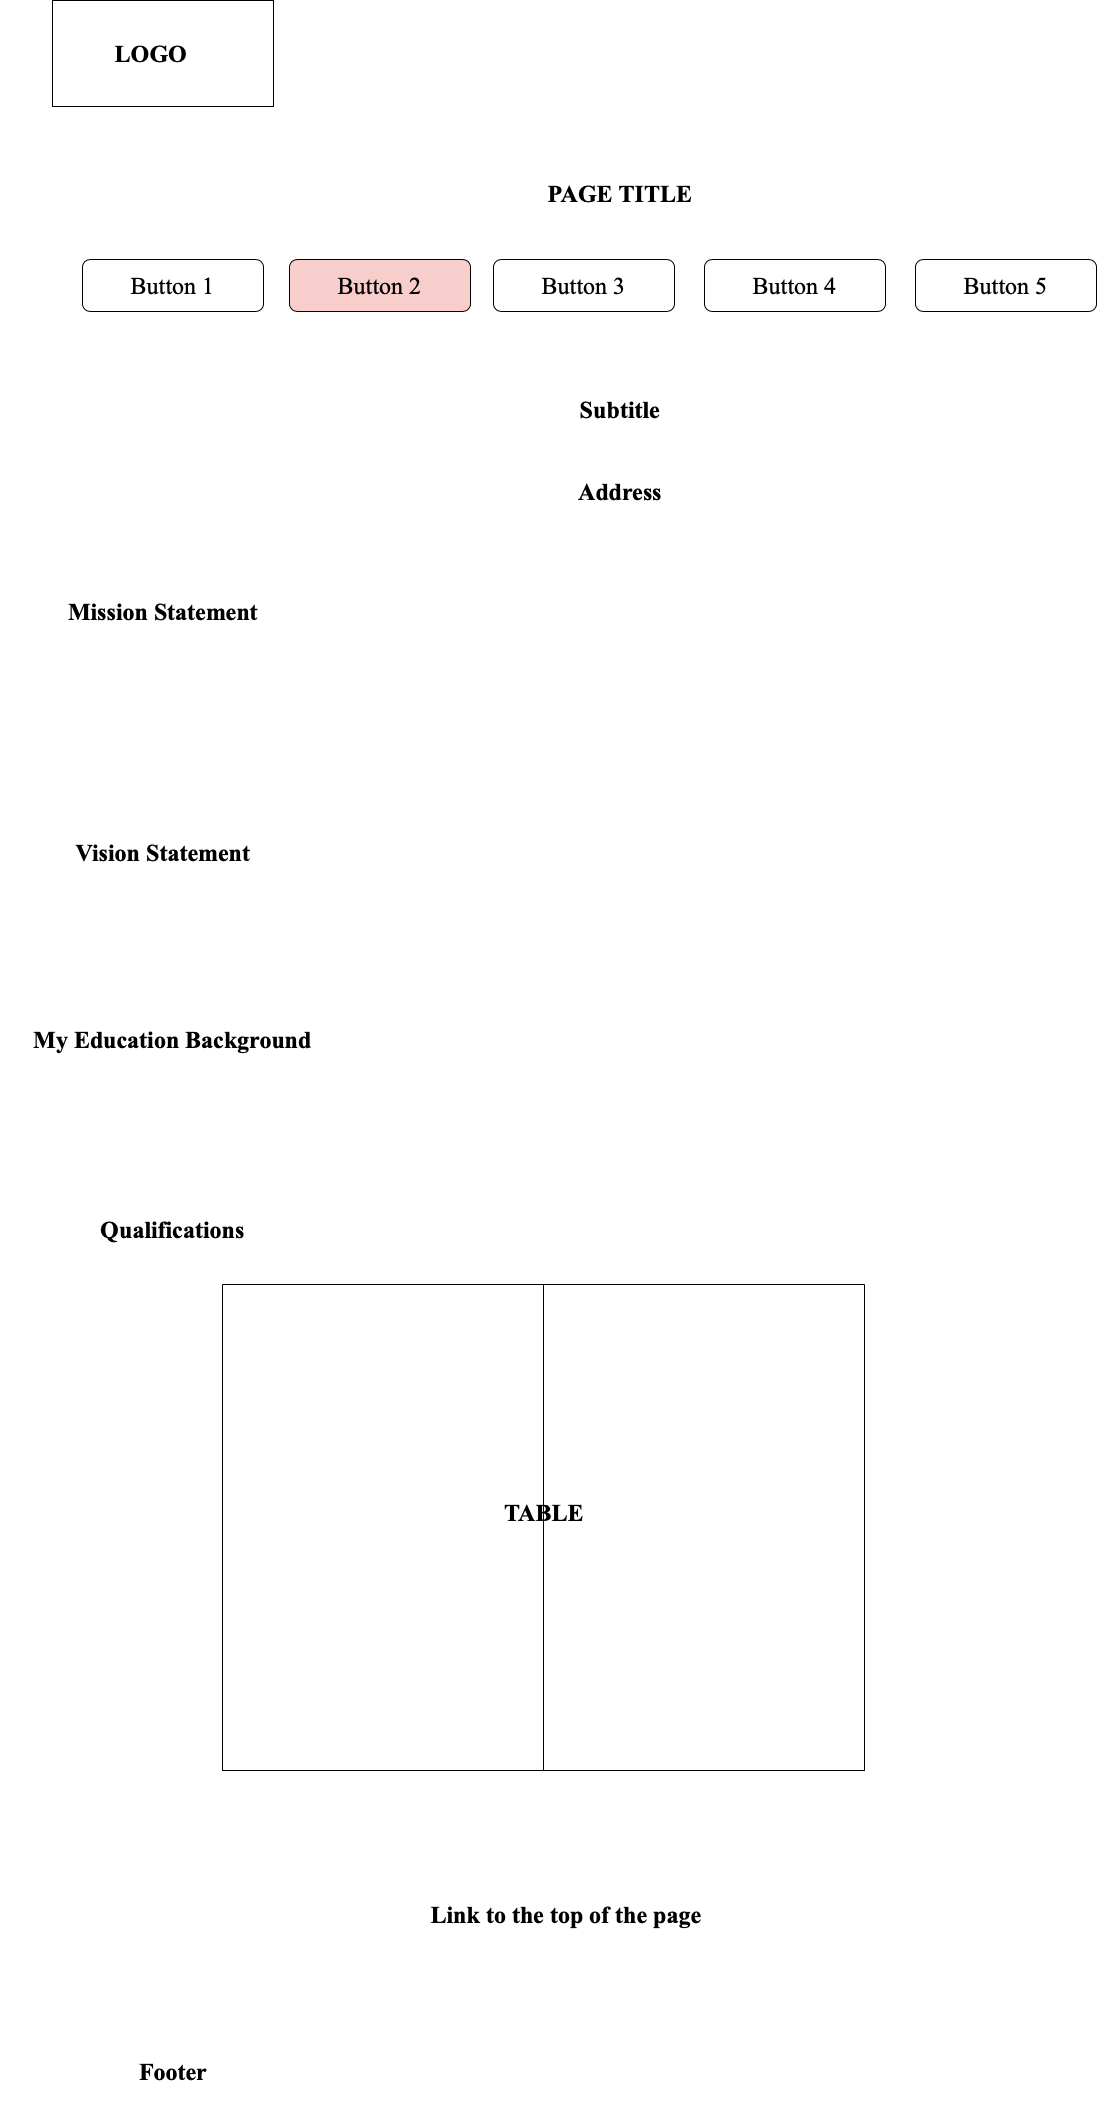

The diagram above was exported from draw.io. Its source (the exported page's mxGraphModel, read from the mxfile embedded in the PNG):
<mxGraphModel dx="1594" dy="1247" grid="0" gridSize="10" guides="1" tooltips="1" connect="1" arrows="1" fold="1" page="0" pageScale="1" pageWidth="827" pageHeight="1169" math="0" shadow="0">
  <root>
    <mxCell id="0" />
    <mxCell id="1" parent="0" />
    <mxCell id="gtGvByKl1w0__nZ3CgH5-1" value="" style="verticalLabelPosition=bottom;verticalAlign=top;html=1;shape=mxgraph.basic.rect;fillColor2=none;strokeWidth=1;size=20;indent=5;fontSize=16;" vertex="1" parent="1">
      <mxGeometry x="-289" y="-347" width="221" height="106" as="geometry" />
    </mxCell>
    <mxCell id="gtGvByKl1w0__nZ3CgH5-2" value="&lt;font face=&quot;Times New Roman&quot; style=&quot;font-size: 24px;&quot;&gt;&lt;b&gt;LOGO&lt;/b&gt;&lt;/font&gt;" style="text;html=1;strokeColor=none;fillColor=none;align=center;verticalAlign=middle;whiteSpace=wrap;rounded=0;fontSize=16;" vertex="1" parent="1">
      <mxGeometry x="-339" y="-339.5" width="298" height="91" as="geometry" />
    </mxCell>
    <mxCell id="gtGvByKl1w0__nZ3CgH5-3" value="&lt;font face=&quot;Times New Roman&quot; style=&quot;font-size: 24px;&quot;&gt;&lt;b&gt;PAGE TITLE&lt;/b&gt;&lt;/font&gt;" style="text;html=1;strokeColor=none;fillColor=none;align=center;verticalAlign=middle;whiteSpace=wrap;rounded=0;fontSize=16;" vertex="1" parent="1">
      <mxGeometry x="148" y="-169" width="262" height="30" as="geometry" />
    </mxCell>
    <mxCell id="gtGvByKl1w0__nZ3CgH5-4" value="Button 1" style="rounded=1;whiteSpace=wrap;html=1;fontFamily=Times New Roman;fontSize=24;fillColor=none;strokeColor=default;" vertex="1" parent="1">
      <mxGeometry x="-259" y="-88" width="181" height="52" as="geometry" />
    </mxCell>
    <mxCell id="gtGvByKl1w0__nZ3CgH5-7" value="Button 2" style="rounded=1;whiteSpace=wrap;html=1;fontFamily=Times New Roman;fontSize=24;fillColor=#f8cecc;strokeColor=#000000;" vertex="1" parent="1">
      <mxGeometry x="-52" y="-88" width="181" height="52" as="geometry" />
    </mxCell>
    <mxCell id="gtGvByKl1w0__nZ3CgH5-8" value="Button 3" style="rounded=1;whiteSpace=wrap;html=1;fontFamily=Times New Roman;fontSize=24;" vertex="1" parent="1">
      <mxGeometry x="152" y="-88" width="181" height="52" as="geometry" />
    </mxCell>
    <mxCell id="gtGvByKl1w0__nZ3CgH5-9" value="Button 4" style="rounded=1;whiteSpace=wrap;html=1;fontFamily=Times New Roman;fontSize=24;" vertex="1" parent="1">
      <mxGeometry x="363" y="-88" width="181" height="52" as="geometry" />
    </mxCell>
    <mxCell id="gtGvByKl1w0__nZ3CgH5-10" value="Button 5" style="rounded=1;whiteSpace=wrap;html=1;fontFamily=Times New Roman;fontSize=24;" vertex="1" parent="1">
      <mxGeometry x="574" y="-88" width="181" height="52" as="geometry" />
    </mxCell>
    <mxCell id="gtGvByKl1w0__nZ3CgH5-11" value="&lt;font size=&quot;5&quot; face=&quot;Times New Roman&quot;&gt;&lt;b&gt;Subtitle&lt;/b&gt;&lt;/font&gt;" style="text;html=1;strokeColor=none;fillColor=none;align=center;verticalAlign=middle;whiteSpace=wrap;rounded=0;fontSize=16;" vertex="1" parent="1">
      <mxGeometry x="148" y="47" width="262" height="30" as="geometry" />
    </mxCell>
    <mxCell id="gtGvByKl1w0__nZ3CgH5-13" value="&lt;font size=&quot;5&quot; face=&quot;Times New Roman&quot;&gt;&lt;b&gt;Address&lt;/b&gt;&lt;/font&gt;" style="text;html=1;strokeColor=none;fillColor=none;align=center;verticalAlign=middle;whiteSpace=wrap;rounded=0;fontSize=16;" vertex="1" parent="1">
      <mxGeometry x="130" y="98" width="298" height="91" as="geometry" />
    </mxCell>
    <mxCell id="gtGvByKl1w0__nZ3CgH5-18" value="&lt;font size=&quot;5&quot; face=&quot;Times New Roman&quot;&gt;&lt;b&gt;Link to the top of the page&lt;/b&gt;&lt;/font&gt;" style="text;html=1;strokeColor=none;fillColor=none;align=center;verticalAlign=middle;whiteSpace=wrap;rounded=0;fontSize=16;" vertex="1" parent="1">
      <mxGeometry x="76" y="1521" width="298" height="91" as="geometry" />
    </mxCell>
    <mxCell id="gtGvByKl1w0__nZ3CgH5-19" value="&lt;font size=&quot;5&quot; face=&quot;Times New Roman&quot;&gt;&lt;b&gt;Footer&lt;/b&gt;&lt;/font&gt;" style="text;html=1;strokeColor=none;fillColor=none;align=center;verticalAlign=middle;whiteSpace=wrap;rounded=0;fontSize=16;" vertex="1" parent="1">
      <mxGeometry x="-317.5" y="1678" width="298" height="91" as="geometry" />
    </mxCell>
    <mxCell id="gtGvByKl1w0__nZ3CgH5-21" value="&lt;font size=&quot;5&quot; face=&quot;Times New Roman&quot;&gt;&lt;b&gt;Mission Statement&lt;/b&gt;&lt;/font&gt;" style="text;html=1;strokeColor=none;fillColor=none;align=center;verticalAlign=middle;whiteSpace=wrap;rounded=0;fontSize=16;" vertex="1" parent="1">
      <mxGeometry x="-309.5" y="249" width="262" height="30" as="geometry" />
    </mxCell>
    <mxCell id="gtGvByKl1w0__nZ3CgH5-22" value="&lt;font size=&quot;5&quot; face=&quot;Times New Roman&quot;&gt;&lt;b&gt;Vision Statement&lt;/b&gt;&lt;/font&gt;" style="text;html=1;strokeColor=none;fillColor=none;align=center;verticalAlign=middle;whiteSpace=wrap;rounded=0;fontSize=16;" vertex="1" parent="1">
      <mxGeometry x="-309.5" y="490" width="262" height="30" as="geometry" />
    </mxCell>
    <mxCell id="gtGvByKl1w0__nZ3CgH5-23" value="&lt;font size=&quot;5&quot; face=&quot;Times New Roman&quot;&gt;&lt;b&gt;My Education Background&lt;/b&gt;&lt;/font&gt;" style="text;html=1;strokeColor=none;fillColor=none;align=center;verticalAlign=middle;whiteSpace=wrap;rounded=0;fontSize=16;" vertex="1" parent="1">
      <mxGeometry x="-340.75" y="677" width="344.5" height="30" as="geometry" />
    </mxCell>
    <mxCell id="gtGvByKl1w0__nZ3CgH5-24" value="&lt;font size=&quot;5&quot; face=&quot;Times New Roman&quot;&gt;&lt;b&gt;Qualifications&lt;/b&gt;&lt;/font&gt;" style="text;html=1;strokeColor=none;fillColor=none;align=center;verticalAlign=middle;whiteSpace=wrap;rounded=0;fontSize=16;" vertex="1" parent="1">
      <mxGeometry x="-340.75" y="867" width="344.5" height="30" as="geometry" />
    </mxCell>
    <mxCell id="gtGvByKl1w0__nZ3CgH5-29" value="" style="swimlane;startSize=0;labelBackgroundColor=none;strokeColor=#000000;fontFamily=Times New Roman;fontSize=28;fillColor=none;" vertex="1" parent="1">
      <mxGeometry x="-119" y="937" width="642" height="486" as="geometry" />
    </mxCell>
    <mxCell id="gtGvByKl1w0__nZ3CgH5-31" value="&lt;font size=&quot;5&quot; face=&quot;Times New Roman&quot;&gt;&lt;b&gt;TABLE&lt;/b&gt;&lt;/font&gt;" style="text;html=1;strokeColor=none;fillColor=none;align=center;verticalAlign=middle;whiteSpace=wrap;rounded=0;fontSize=16;" vertex="1" parent="gtGvByKl1w0__nZ3CgH5-29">
      <mxGeometry x="2" y="213" width="640" height="30" as="geometry" />
    </mxCell>
    <mxCell id="gtGvByKl1w0__nZ3CgH5-30" value="" style="endArrow=none;html=1;rounded=0;fontFamily=Times New Roman;fontSize=28;startSize=8;endSize=8;curved=1;entryX=0.5;entryY=0;entryDx=0;entryDy=0;exitX=0.5;exitY=1;exitDx=0;exitDy=0;" edge="1" parent="1" source="gtGvByKl1w0__nZ3CgH5-29" target="gtGvByKl1w0__nZ3CgH5-29">
      <mxGeometry width="50" height="50" relative="1" as="geometry">
        <mxPoint x="168" y="1098" as="sourcePoint" />
        <mxPoint x="218" y="1048" as="targetPoint" />
      </mxGeometry>
    </mxCell>
  </root>
</mxGraphModel>